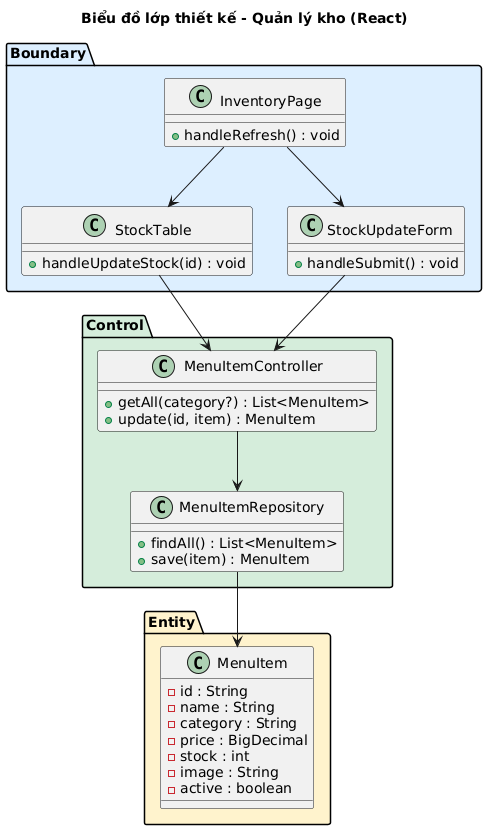

The diagram above was rendered by PlantUML. Its source (embedded in the PNG):
@startuml
title Biểu đồ lớp thiết kế - Quản lý kho (React)

package "Boundary" #DDEEFF {
  class InventoryPage <<Component>> {
    +handleRefresh() : void
  }
  class StockTable <<Component>> {
    +handleUpdateStock(id) : void
  }
  class StockUpdateForm <<Component>> {
    +handleSubmit() : void
  }
}

package "Control" #D4EDDA {
  class MenuItemController {
    +getAll(category?) : List<MenuItem>
    +update(id, item) : MenuItem
  }
  class MenuItemRepository {
    +findAll() : List<MenuItem>
    +save(item) : MenuItem
  }
}

package "Entity" #FFF3CD {
  class MenuItem {
    -id : String
    -name : String
    -category : String
    -price : BigDecimal
    -stock : int
    -image : String
    -active : boolean
  }
}

InventoryPage --> StockTable
InventoryPage --> StockUpdateForm

StockTable --> MenuItemController
StockUpdateForm --> MenuItemController

MenuItemController --> MenuItemRepository
MenuItemRepository --> MenuItem
@enduml